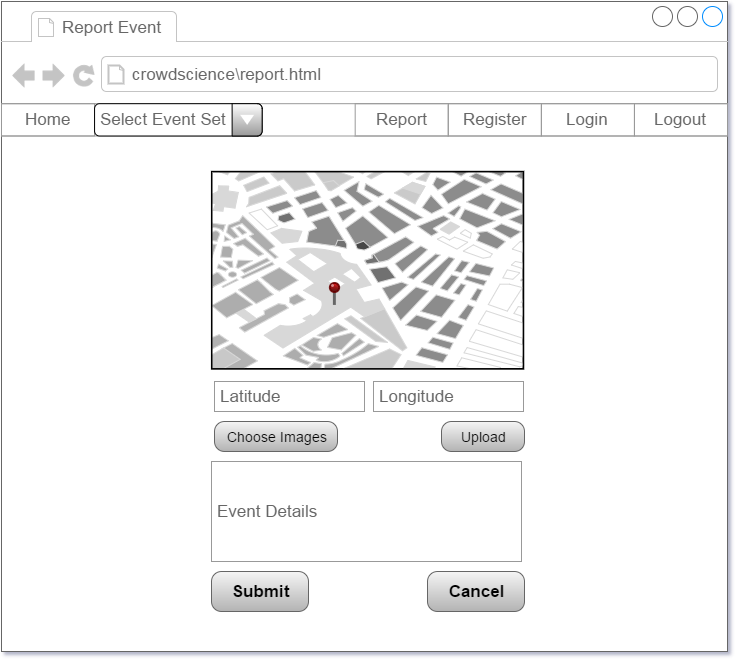

The diagram above was exported from draw.io. Its source (the exported page's mxGraphModel, read from the mxfile embedded in the PNG):
<mxGraphModel dx="794" dy="456" grid="1" gridSize="10" guides="1" tooltips="1" connect="1" arrows="1" fold="1" page="1" pageScale="1" pageWidth="826" pageHeight="1169" background="#ffffff" math="0" shadow="0">
  <root>
    <mxCell id="0" />
    <mxCell id="1" parent="0" />
    <mxCell id="2" value="" style="strokeWidth=1;shadow=0;dashed=0;align=center;html=1;shape=mxgraph.mockup.containers.browserWindow;rSize=0;fillColor=#ffffff;strokeColor=#666666;mainText=,;glass=0;" parent="1" vertex="1">
      <mxGeometry x="7" y="30" width="726" height="650" as="geometry" />
    </mxCell>
    <mxCell id="3" value="Report Event" style="strokeWidth=1;shadow=0;dashed=0;align=center;html=1;shape=mxgraph.mockup.containers.anchor;fontSize=17;fontColor=#666666;align=left;" parent="2" vertex="1">
      <mxGeometry x="58" y="11" width="129" height="29" as="geometry" />
    </mxCell>
    <mxCell id="4" value="crowdscience\report.html" style="strokeWidth=1;shadow=0;dashed=0;align=center;html=1;shape=mxgraph.mockup.containers.anchor;rSize=0;fontSize=17;fontColor=#666666;align=left;" parent="2" vertex="1">
      <mxGeometry x="128" y="55" width="480" height="35" as="geometry" />
    </mxCell>
    <mxCell id="5" value="" style="strokeWidth=1;shadow=0;dashed=0;align=center;html=1;shape=mxgraph.mockup.forms.rrect;rSize=0;strokeColor=#999999;fillColor=#ffffff;glass=0;" parent="2" vertex="1">
      <mxGeometry y="102.20689655172414" width="726" height="32.275862068965516" as="geometry" />
    </mxCell>
    <mxCell id="6" value="Home" style="strokeWidth=1;shadow=0;dashed=0;align=center;html=1;shape=mxgraph.mockup.forms.rrect;rSize=0;fontSize=17;fontColor=#666666;strokeColor=#999999;fillColor=none;" parent="5" vertex="1">
      <mxGeometry width="93.07692307692308" height="32.275862068965516" as="geometry" />
    </mxCell>
    <mxCell id="8" value="Report" style="strokeWidth=1;shadow=0;dashed=0;align=center;html=1;shape=mxgraph.mockup.forms.rrect;rSize=0;fontSize=17;fontColor=#666666;strokeColor=#999999;fillColor=none;" parent="5" vertex="1">
      <mxGeometry x="353.6923076923077" width="93.07692307692308" height="32.275862068965516" as="geometry" />
    </mxCell>
    <mxCell id="9" value="Register" style="strokeWidth=1;shadow=0;dashed=0;align=center;html=1;shape=mxgraph.mockup.forms.rrect;rSize=0;fontSize=17;fontColor=#666666;strokeColor=#999999;fillColor=none;" parent="5" vertex="1">
      <mxGeometry x="446.7692307692308" width="93.07692307692308" height="32.275862068965516" as="geometry" />
    </mxCell>
    <mxCell id="10" value="Login" style="strokeWidth=1;shadow=0;dashed=0;align=center;html=1;shape=mxgraph.mockup.forms.rrect;rSize=0;fontSize=17;fontColor=#666666;strokeColor=#999999;fillColor=none;" parent="5" vertex="1">
      <mxGeometry x="539.8461538461538" width="93.07692307692308" height="32.275862068965516" as="geometry" />
    </mxCell>
    <mxCell id="11" value="Logout" style="strokeWidth=1;shadow=0;dashed=0;align=center;html=1;shape=mxgraph.mockup.forms.rrect;rSize=0;fontSize=17;fontColor=#666666;strokeColor=#999999;fillColor=none;" parent="5" vertex="1">
      <mxGeometry x="632.9230769230769" width="93.07692307692308" height="32.275862068965516" as="geometry" />
    </mxCell>
    <mxCell id="12" value="Select Event Set" style="strokeWidth=1;shadow=0;dashed=0;align=center;html=1;shape=mxgraph.mockup.forms.comboBox;align=left;fillColor2=#999999;mainText=;fontColor=#666666;fontSize=17;spacingLeft=3;glass=0;gradientDirection=north;fillColor=#FFFFFF;strokeColor=#000000;" parent="5" vertex="1">
      <mxGeometry x="93.07692307692308" width="167.53846153846152" height="32.275862068965516" as="geometry" />
    </mxCell>
    <mxCell id="13" value="" style="verticalLabelPosition=bottom;shadow=0;dashed=0;align=center;html=1;verticalAlign=top;strokeWidth=1;shape=stencil(5V3Zcty4kv0aP7ajWNvyOHHnztt8hMYtdztG13LI7umev78HwqJiknno5ClZpLuqonaAADKRyG15t/vH19/vvty/224+3/3r/t3uP99tt/999wXP+Or3/Hl76PLnP83nu69f7j98y18+f7X757vNf+CH9Nj94+Pj0/1vT49/fP6190P9+eu3p8f/vf/w+PD4hC/y63NX77a7zfPt+f1/jTb++OnhYbzpx+cbafqUxrzd/JVb5Its/r/3qU20fG4LMTWkPCfvH2zGv57TfdaMP9ylO2n65e4bZjD4of78r8f/SwhQFqQ7jKzIWL+1+cOnz9fNt+/PO9y602F72V6Ox2Ovu/37Dl8djvvLvttvjtt8se/v/vj+GTNq76dTf7Dh3j88PH514YXvnaX7Hmj7AJuEdQhgh/eY8/FUl+R86gOwO4tL3u0oRNH//oJb7X+ffw71n7r3+gfKpPnNH/+2e39IKFP6PxXiVbs/qsM/c4RX+7/w7vdy9wk7XrAno2Xt/rB5hk1Xu9/so6vz3H5fu7/0u99fxO4z6rjdb57Xbn73efZX3W92vQvsLu/T4s9f/akLbM/iBQ50gbC3ot2/CcG87QkHpKQErRPXvON7Kv8q0DNOLzeWIGyi4wdW0wu8JY7EAH3ggD6JtHO/feZGnJPlKKIRTo4eGl36g9+LtA2khR2Lh/DaLAXqh8wweOt2EsFy3NB1O6ncSmbXPOKB817sf4KfGJCPKPHIPLg3/l0WDyJouxS82mfQOni1VQ9qTtXlQ+lwonBXD6XjkS6OirVnI1X2xb5OJbWnAyPklgfeXaK09sA5jkWJraE9cb5QWvu6YI8vm+HTNh0bvdw9pk+w6nSD0TP+IL6jl4JUF8O29aEOWiJKvDtKqnYiLcGWIPwBcEID+8XQcUMJO1WbsdnS4ceVSUvBqg5iH9kvcb7E7vZz/wC3tEo9Qzor9y1Y9RkEzLlPJw1jIiqgCu/hgP2odr/ryODlI2RnlIs/DcwtO9qf2EFdt4OhYreFypH3Ht/piwHLMR9PdbPYrSieLSe2bllTLOxEMPH+2Ldy74aFN4PfhjndxcAceqZrAmnWTWZTj/1j16xb5sWE7gEX0n0mnwLYjzvS/T5f+29mb+ysqsJgzEZVn09hjNj9a2PMiRA5sDoLUqv6GHP+kO43w5gTWxNob1QLrFHJ3lbOvhj7sUVHdfCse/D8az1Xtpu+JthyeKqNjauGolrxTXYscVi6FS36icxDFXYSm0NIp2qZKM49zkZTbfmV73cGn3VOa7RLJI2Yv26gIKq5mQI9ex8J3cPFhIw+i4kC1OFiQugEOLjollgM2KF5IDPLxmNlN2aRZhzsujpru+urYW8rom93fa84S6kW5PUSA/reOOPZU1VjRrb7CX2TDPXiUOZeQPVd4eQEh8havRq6855KXarcsoXi398xqp9bYvLJ6GGsEtUzsLowMh+XSRcD9xPjioq3hSDdnBmhLC5IinrmSKSbokhQhG1Kr/YrZuo2e7JwMAuoPtEnSk1ktgs9kOHH3U5t98zqgkNstee78eY3+0XVYidenoB9p/rGJR8pH+yAiy6KEGqSUXqdvLxxxuyz8psbyFhEFaNS4QkZCzS6D/ZV7UaiWNz2mcnbYjMc6oKrNmTlyVbHudwDenjsFOTgVfsYux5263IhJ8tB5oM31J6kOqTzYxdma7F7aLv9xYFdJbgfFrPPodf0l+1soBLntYx3ab93o9e8LUis8WOGzpRsc1jcpbFDScOIiBFpw2NnO/mSqeP3d74cPUDf5XbAIYr2dCwMIVCytQvklQlsqm9n6p+ceiCwosB56XuTmdWP+6Evx/MnRwp6PJzx/YmrGfrBTGbd4nL60EZLzF6ykgR01Ic6+ECFlUoGYNK5SMGTAobAtVx7GYzaD3NgOVMHlpORh2bgIpOGZP8VyqFioyqHZnehrhRhKvAm2DKZASQsEZAlifIRQ3mAo2Jwe9ruuRCoDp5JG5ABVyoOdJcj28HgkMSzkB1W0MdLGxjtCUzEowrUgTHsednm907lJOvHEEZWujCZqV6jjgphYMwxGV5YvfMmLr0ygyq8sLTei6u/Y6eHEUQTvXnMTFfI43zhmwdjbYy6aEUaERPsPJDMtWOpOE47tmYRKFTZneLbNIzlHgwgJKsFOWP9UnibthWhOyAeOdat+7Ymjg7uB6I2nWldUmjeWk0c1A2rg6VW0/Bl8dVbtrCZYGhuZOQdTjESJQGZYmuT42ZWadcyiWuMP75K3uGZyMCCtDkaUlGnD7n7kpTM7V7VqfM9AX3Nag8QGt4H5YFG4eGMRJC2RPXMBwt3HBSVfBO9Q7hZLdCphgEg0cFCdgtCxV6RV4wPfjkWTRYT0CEFhmwXZFAHEdNOEL5dIHXK3BzLMGKzaKwp6IoG88ISrS0cDQBKEV+ajEC3Y/ISTr230edUmTcLNYE1OuHEKnVA7OStKd8k1RlZt7jwE5Kok+D4uv3nWMT5aAWOkCxPceoJdL+kCE5CTCD/iIwwE68qYyF0T5XV9QwQdgXj4+XuJ4wQNa/0MtDqh1luIUTQrZz1sYK1nKUiSoQkuOY2LQ2N3tJxBi7QLJY8m2+XjjI3zj1ADWJJxSMR/5Qxh/EUWdssdJ91MQ6RKeaN+QgDdTXbTyVcYJV+vMzEUCMl58OlWOY9TlX22qEbGSY5rXvIf1T+yWrVVYKdHvodLFeahAJOmwmmonyVOmBolU29830DOEcENn+1HhvcEAtfFE33iKUhlgBZYY4NzTSnGthTKCFLeBQe/HKUXCyYoisChGLcZ3kvRBqcVClUcaq6PkA8YSgbVqEtScVFM/Gp9hkAhpB4m61qTpYbarMUDQ1gCcnowdCtVrNJrUtQRqg0kiEVVBWinxNTpaQ0r+IBwq0wg6oRq9JBEXwu4ptAJamdBKpHqfsUTUPAjngRzR2TDh51UFZK4tOyMXSGz4rogduv0GQXTjMqToQXJL5EFBI4JQw7fK7DeNXJxiuakFB1FkqbkbIlJuNhnFLREwRMy0qhzt2+O5uyaU7sFt2N2eo3G+wlu4Eng5iUWTMc7if8l9dK4iGAMD5VDCWAIpylEA6fjBanqDeo6rWeDhBC4KGLiK3NclJZ0YMRh77GbMG6wui7rcwW7b44/vkexhLGIm00iznKyd9WCHPsc+4uL62arcA4OBS1fQ5XTdZ9FCjDyiSs1I5sRDAZPG2BqFKpe/7wuRsugl80KlgYMrd/0f2gQ9Q5CXGJLs6bmEoxdtxvZirFucgiQFTjBq/Ek/Bd206T6K7Rf5pP5CbozngKFdshFrLRR+M8llM8akIbnC2d8w8Ybk8saj2JqXi98JukKCEb2pZH/1u4gxTJgkR3aACllafSkouHFsUXm58nTIRK7IxrlArnI1hOlSOa3ybFd2jsO9cji4reE7XgQl+pQR0dEKSCgXitqiWweGQzFo2dAnOGUkjzoMmz3F0jKbG1/iGOE9c15BVYqzcIZGmCz0UhqHjRsM2o2nRoQgQQYG3slMPHr2vlAmlNX0guapVPpuWVc+8nPo3sdBjtxaR+EI2IpmFG7frlHOuUYcG6qrXoaLbFeDW3SHnBgY9OvHwsde8FUq81YfZEteUZ5ThtNee+KdIWi1YT2E8oz6B3VHc8DcG3fg0zyoRTLyYrda8Js4pxyEmAKpcJRwppn6CAcRHlN2ZBR3CLpvDt5/A0e8J6TawJ5ny3WJYuDnS4KZHcY2KSvwkVGOLIJJaxVHhzoF7KMM7u3aYQ7HMmYc/nN9FQ7UE/CQUNIyNl1pCNUsOWYqj0sMWUAIkfnEbkNqNXLXLYqTxluGZCoL4i2EnL8bb4UQpTKEkY0beJHsL4YguW9vGlOOrNxxd4TXGzukK9JnIrixYhG4tqSKPoT8bLyYkhJ7Ygc3/oEHoWxB3+MOuq8W40O0mtMpF8wRjhVZWRPJMwjg1x9H3vRstlaPuUFwUoKf0FGtMPNR0C9u93aiQnNVZOQC1KPLHmcqG0lI+SEN8ZhQWHXBjpfxBcth7le+FPHcDIC2edhfvrVlL4CHABXpHh6+U2QUZZ//H6UouBu3E1MBtGLfBa6mB4+11VxFpTmBm9WjamxNj6UF+r5gSHG5tY3LBgwGIy5RuwxOt497tHfj+CszAeaJsdLDYZPXTIa6Xx2M388NXAgmhFBnVV917KaXo4a/y4w3sdhZTI4szQvP8Eso91Aj/mWV9hjLbToDcnGAOAa+QbxwsBaQH4bPmh1F/1FgcpTjUVi006ZRc/rt3+Car6wBGPH/jymjOE1AwxJZrbQUewMkrnhcVtnZ9z8jahwOBPkHfOeOnaFTfV0qO4Qs1qcEyUqAvaMwNLNu7M7h3uEUz1oeF5US57OqElxTn7iPjhLt1vpldBDlzm6FTKLAphAjQKQa1HlrzjeDo7Ob8iS/q23rRmJfOX6woqWmFpPR54KYlQR/YUmm5OTcY3kREoXJdsJd5t1Q1J2C8sfDKJ7xoxMYzKrbOdlkBokk01uDpvckD8zzbdb3ZAmDPTsG8pqZmEMjZ8xggTia8Wk3VTYajm8p7PDvHu4zhjVD6UeZ6xYd+GZ3k2Bt0KJfGloSoStTcM0GCJ1ZKpVHJLPrMSfhtL5Ah6S91b4e2UuWIhg/XPQBONaWJjnHkRxy+hTCZJ+8aSnzd5Wa+zDYtQnbiAmiTHSKADtCmuC2vMHzdxHqL+skYu+gVRbP8pMa3kd2FrapkcEYgxkzAL3RP5PdXxkfAK8hiTVlV3Z/hSE1qdUjMpUlFRvLprs6SMWz9KEQZKxrZTClRVHDDBXTKAQpCT8GVCt1mTh8+P3aOHe8oatQZPoLtf0/1WGFOsqC4JEDOfmoJUA5Ci+oOEMhMMVYoPEzOEcpwpGq0Vnryw+dGQTHHhTGGMQfdaWj/oxSnWhtMoDxwP6MEleg5jeIxpgMFyrRlCqfcXYK55BkA6YsoNtbpDyQLhdi/6uk/YkZPrmcZt8dWRM3XidGbjB6sr2TUpK1oSOgoVJanDezRjo1XTUqYLTlJaRnqjnbfrLtoWuEpMrcxhk/Ub2V7N9cA1B5BfxKzwdG3KCbpGD7FSxcD1adHSPk6oWQF0bUMY/wqLsnL1pantvNYcS8ZLwkwMIShSZQseKCbq8GABpYcbEuRJ/ZeIfo+hRBScWDmX7ggxShdSEOWLwjR8ORWEOMsEMiYqBKi2BJdXT246/FJiSGCZmJSy4pTzJphgBC4S12AqAQywKkzhIzakFLqkZbSfYPNXmwPQstFWl6MmoDXbxTCLNUeVELk/gbWi71cWYTbNm2JYmGql+eC4zV+Wi00mn+HhqLlmcZ2B2DsnhMjILyaWnGCqlqQQD8a3UsEQugrRT5ILzapDHreDrLciZA4c8kgYuGDRFsDN8ImSKLvRxCXZ8ykewr8YsHBdfeGXZksnNPI05VbUVHvcI61DzLGkBCouPyQr/jqdVwemM8OuwNYr1umcgIuYydtENtjhl2ows7s32Toss4hA+ZXSYEQz00M/Xnzpwx9P+QLdxBXK784lNn9ty45zlPXlZ0c+2/y1483LzzPEOztB7wp1ft4AywSgXaXzw84YkpQ2Pa91nd5o68jsvAs06I0P7wV449u+zq4kMyfQG29f5zfePgi+8UvUGXpDrFP0KFudYom/dqfota9THG8fmqJ3iTpFb4hlCp5bW0PRUTfbNkOvecPReF08M0HvCg1JnQGWCYBEjXI8bX5jflJtel7rNr21VgPDmc8YQex89WhwLnBFWxSwlTgpDy2n4DbePHj00fl5A6zbztPtNeI5KiK97DuvfSOecSWR3XjeJRrxdIZYpzgBQjiJkMPPa93mF669aKc3AUBneBU/PYVKnV2pfOAiqNe+zm+8fQhDvUvUGXpDLFMAb0NPhhI15sDPa3118mnw8y5wde4x+Dk2zCvOjNIXp/kVa7ZSfZpJMjpQzUOHK+477wKNp6ZcZ/bXGyqWmsgwqjJ74amd5k1kiGvcLFPtXKFNzxlgnYDxdW/S7hVmsgm67W8mNbhXuDraR/QwbYaucq0RlrEo4TZBt3mjLOEgYzNB9wqNtIwPsM3PU042EI5ZNa8m6LVvIIxaRYcz9C7RYDg+xHq0e3u47UIHBerh7rVv2zDsz/WK9PP+4eHTl9T5lX2Rm5Uz73vcobDV1ez/rASifMZ48ufnP5dO/BiBW2oEpyag+tfyerqwNmkuQtOGcU2hSbPR1Yoh6xP6uF0ZxiZp1Wx8n+Ec4NgbI1p3T0iCu3mqY8+dPVUTTCEov9z99enrL0+P3+6+fXr83Atzfrh7+u3+F/Tyy8eHu996P3398/7+y/Dr77QuIR34qwaRqgmos07iqn8tM/9SsHfCKAfXbtWpgzmNqBGS3FUonkO+vzu6gsF1e9TPr7Q/GBk5hbNB2d3BegeUF4O9PyrUk8dvxV1D+qhzMKhTP98IdcrZ+ZKI9aYlT95wKh0C1pm5GD/HuASzowt1azu6stCvsaNTEnRWxK34kwuxoaaCxqBYsuQ7Zb2bbPfhsrmhoo0zovisuyIvXzvIOzojlRxbH+SSk9eHpsIL25ktfCfi/8WKGqjkTVPBFGnplVI7bBFxIIEXimpGh+IxAX1CVElFJUSNdLwGIUKaC5pkQ9zJwHRaJ1rMalBEHFKGWgI02tPutQPnh8K5yJpuVLfoKVYy73orBUcvDRC8Nj9Mf1oqVx5+m7z01IB9qp0RfVon2dV08da7n9n8JyrCk9IWH67XxHpiiRoF67poEDIVX77uPpp1fap7kL3r7v8OyVTA05yuV8Qkp8OZnn5uSxK3vnsXqNbP8Su8mJFQxivB3IKs/gwP7NHmVQHvNK8/jzcPWZGcK9SfvQG2+WWke1EH9Se4RfdDpLyan9O8Wq9Hm8fm51yhAXB8gGX8KFlIwFfjBjwjoNO6mebDcdMD7By/QDPNO8Ork3Nwu8EOeoAhvXqZndO8wW60+SqK+HSUqmBZY0g5qH3E5JAUo3rdewbqQnWQE3OBMSI4lwGrTc7rFMh2jWEHX9XnlgIYpQ0VEnl3ze7+1mi0mPBBWmowqY6Dh5KRgAoYKgLvXlXlhvp2DMWQgyf9PHevT2gnU0R5EMW4tLh7Va3xjuKz5T/Dmx36Oz85Otzoglg1SGBGBx/mpCJ1P1L6F230t95yi0mKd2RATzbUGEoN3MDG+68c0vgFGoeUFFWMu031/Ibbt3FIXvPKIY03j0zPu0KdnzfAOj8qnSTnccbeOq3b7OLV4e3sqGziDq9ODmE1Y5S9zq7og93ZOc3r9Mabh6bnXKHOzxtgnd84arfpwUQ7htp1euOt2+xGW4dmx3eeN7wa8mM1Nca1LZ2cTHJ22zfsHG0fCvnxLtHw0xlidaE9cvFrUA/TuNA6zesEx5uvQvzihhp943kX+M6N5wk9bech/trXeXit284bax2anXOBNrvx4dXJZYWWi5Xw52eTc1q3yY21Dk3OuUCb3PjwXkgmhVwqpsJpJgXdePMg0aSw8wZYgecg9tWRx+bnNb868qLzW0y9MC7qI5udqGf0LtD0jGNXuAo3cMSTK10c2XZu8ytdnLbv3CtcKcLJxkvpAilmjudqulIUO+3baSczm+4lmqzA2U1oyhk7BgmQiQpO6zY9WVJwLtAmxwWFywSvAl0W48a85leacJEZ865wpQqndgxv+7b9N7592/5zmrf9F6YviyGcZ67EzDpOxQLlXaGBbvQSL6BLbmFMzktOdeTQc9s35AwrsQdT9C7RpugMsVHPidMBkgY7HbzmV7KQeDp4V7gShSZOBwrCUS1s73CgEAwrccfOBgpAZ4CNusDbgqKog+KNvDjtG4rGd+FS6AtinCh9EV0yauobT8EYXjgTTkB11mrxOpTfYUxrqs2o2KdSwWhSjTSsP3hDR7ZkZ2HGg3B+l/5czmYu9fPrzOXmW+JNHH0+Pt9uV+fbJNAfJmPVfNd5GfFwghnbPQ24QI9a9zieWPelzNcaayZRs1rySFc9hWnsiK03ESWwE/nCoxHyA/dX1jvE1ZVmx4RvKsVmMUwFmgpGSeLqZds/tdWmMBgtgpHHO8GHdTlgz7+Onw/P6Tnyycca//npV1weUfvPr/kEnIjQH7ne58e0hG6rp/sP3767xJ0lpv20Ai3arQ62fGZztL8+L/vHx6f7354e//j8a/nt+duvv999uc9f/Bs=);glass=0;plain-purple;gradientColor=none;fillColor=none;strokeColor=#9673A6;" parent="2" vertex="1">
      <mxGeometry x="210" y="170" width="313" height="198" as="geometry" />
    </mxCell>
    <mxCell id="25" value="" style="verticalLabelPosition=top;shadow=0;dashed=0;align=center;html=1;verticalAlign=bottom;strokeWidth=1;shape=mxgraph.mockup.misc.pin;fillColor2=#dd0000;fillColor3=#440000;strokeColor=#660000;glass=0;fillColor=#FFFFFF;gradientColor=none;" parent="2" vertex="1">
      <mxGeometry x="328.20769230769235" y="281.0344827586207" width="9.307692307692308" height="22.413793103448278" as="geometry" />
    </mxCell>
    <mxCell id="26" value="&lt;font style=&quot;font-size: 14px ; font-weight: normal&quot;&gt;Upload&lt;/font&gt;" style="strokeWidth=1;shadow=0;dashed=0;align=center;html=1;shape=mxgraph.mockup.buttons.button;fontColor=#000000;mainText=;buttonStyle=round;fontSize=17;fontStyle=1;whiteSpace=wrap;glass=0;labelBorderColor=none;labelBackgroundColor=none;plain-gray" parent="2" vertex="1">
      <mxGeometry x="440" y="420" width="83" height="30" as="geometry" />
    </mxCell>
    <mxCell id="70" value="Latitude" style="strokeWidth=1;shadow=0;dashed=0;align=center;html=1;shape=mxgraph.mockup.forms.pwField;strokeColor=#999999;mainText=;align=left;fillColor=#ffffff;fontColor=#666666;fontSize=17;spacingLeft=3;glass=0;" parent="2" vertex="1">
      <mxGeometry x="213" y="380" width="150" height="30" as="geometry" />
    </mxCell>
    <mxCell id="71" value="Longitude" style="strokeWidth=1;shadow=0;dashed=0;align=center;html=1;shape=mxgraph.mockup.forms.pwField;strokeColor=#999999;mainText=;align=left;fillColor=#ffffff;fontColor=#666666;fontSize=17;spacingLeft=3;glass=0;" parent="2" vertex="1">
      <mxGeometry x="372" y="380" width="150" height="30" as="geometry" />
    </mxCell>
    <mxCell id="72" value="&lt;font style=&quot;font-size: 14px ; font-weight: normal&quot;&gt;Choose Images&lt;/font&gt;" style="strokeWidth=1;shadow=0;dashed=0;align=center;html=1;shape=mxgraph.mockup.buttons.button;fontColor=#000000;mainText=;buttonStyle=round;fontSize=17;fontStyle=1;whiteSpace=wrap;glass=0;labelBorderColor=none;labelBackgroundColor=none;plain-gray" parent="2" vertex="1">
      <mxGeometry x="213" y="420" width="123" height="30" as="geometry" />
    </mxCell>
    <mxCell id="73" value="Event Details" style="strokeWidth=1;shadow=0;dashed=0;align=center;html=1;shape=mxgraph.mockup.forms.pwField;strokeColor=#999999;mainText=;align=left;fillColor=#ffffff;fontColor=#666666;fontSize=17;spacingLeft=3;glass=0;" parent="2" vertex="1">
      <mxGeometry x="210" y="460" width="310" height="100" as="geometry" />
    </mxCell>
    <mxCell id="74" value="&lt;span style=&quot;line-height: 16.8px&quot;&gt;&lt;font style=&quot;font-size: 17px&quot;&gt;Submit&lt;/font&gt;&lt;/span&gt;" style="strokeWidth=1;shadow=0;dashed=0;align=center;html=1;shape=mxgraph.mockup.buttons.button;fontColor=#000000;mainText=;buttonStyle=round;fontSize=17;fontStyle=1;whiteSpace=wrap;glass=0;labelBorderColor=none;labelBackgroundColor=none;plain-gray" parent="2" vertex="1">
      <mxGeometry x="210" y="570" width="97" height="40" as="geometry" />
    </mxCell>
    <mxCell id="75" value="&lt;span style=&quot;line-height: 16.8px&quot;&gt;&lt;font style=&quot;font-size: 17px&quot;&gt;Cancel&lt;/font&gt;&lt;/span&gt;" style="strokeWidth=1;shadow=0;dashed=0;align=center;html=1;shape=mxgraph.mockup.buttons.button;fontColor=#000000;mainText=;buttonStyle=round;fontSize=17;fontStyle=1;whiteSpace=wrap;glass=0;labelBorderColor=none;labelBackgroundColor=none;plain-gray" parent="2" vertex="1">
      <mxGeometry x="426" y="570" width="97" height="40" as="geometry" />
    </mxCell>
  </root>
</mxGraphModel>